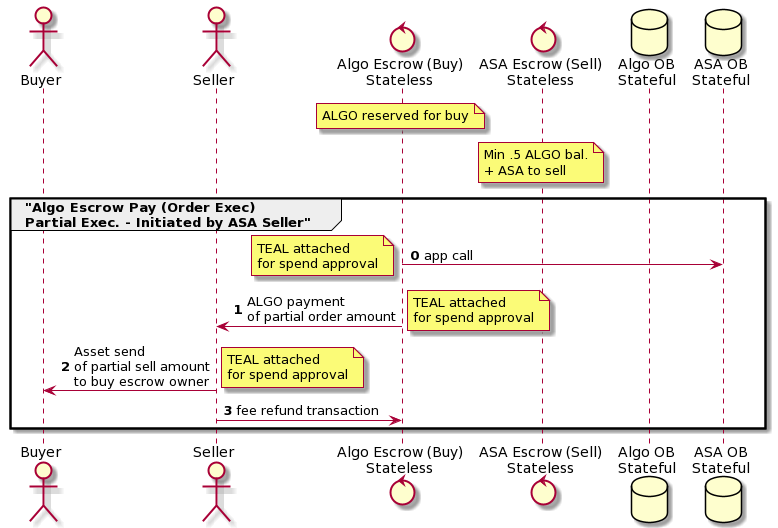

The diagram above was rendered by PlantUML. Its source (embedded in the PNG):
@startuml
actor Buyer
actor Seller
control "Algo Escrow (Buy)\nStateless" as AlgoEscrow
control "ASA Escrow (Sell)\nStateless" as ASAEscrow
database "Algo OB\nStateful" as AlgoOB
database "ASA OB\nStateful" as ASAOB
note over AlgoEscrow: ALGO reserved for buy
note over ASAEscrow: Min .5 ALGO bal.\n+ ASA to sell

group "Algo Escrow Pay (Order Exec)\nPartial Exec. - Initiated by ASA Seller"
autonumber 0
AlgoEscrow -> ASAOB: app call
note left: TEAL attached\nfor spend approval
AlgoEscrow -> Seller: ALGO payment\nof partial order amount
note right: TEAL attached\nfor spend approval
Seller -> Buyer: Asset send\nof partial sell amount\nto buy escrow owner
note right: TEAL attached\nfor spend approval
Seller -> AlgoEscrow: fee refund transaction
end
@enduml